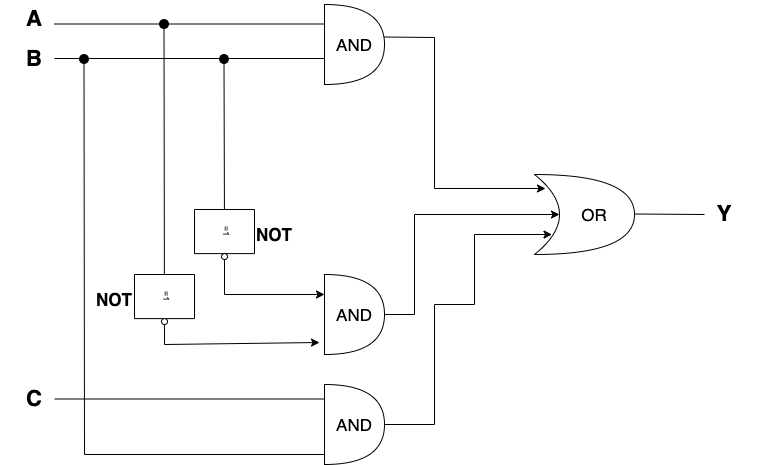

The diagram above was exported from draw.io. Its source (the exported page's mxGraphModel, read from the mxfile embedded in the PNG):
<mxGraphModel dx="1826" dy="801" grid="1" gridSize="10" guides="1" tooltips="1" connect="1" arrows="1" fold="1" page="0" pageScale="1" pageWidth="850" pageHeight="1100" math="0" shadow="0">
  <root>
    <mxCell id="0" />
    <mxCell id="1" parent="0" />
    <mxCell id="ANWX1XHAuKxfVoKhyQgQ-1" value="&lt;span style=&quot;font-size: 22px;&quot;&gt;&lt;b&gt;A&lt;/b&gt;&lt;/span&gt;" style="text;html=1;strokeColor=none;fillColor=none;align=center;verticalAlign=middle;whiteSpace=wrap;rounded=0;strokeWidth=9;" vertex="1" parent="1">
      <mxGeometry x="-110" y="140" width="60" height="30" as="geometry" />
    </mxCell>
    <mxCell id="ANWX1XHAuKxfVoKhyQgQ-2" value="&lt;span style=&quot;font-size: 22px;&quot;&gt;&lt;b&gt;B&lt;/b&gt;&lt;/span&gt;" style="text;html=1;strokeColor=none;fillColor=none;align=center;verticalAlign=middle;whiteSpace=wrap;rounded=0;strokeWidth=9;" vertex="1" parent="1">
      <mxGeometry x="-110" y="180" width="60" height="30" as="geometry" />
    </mxCell>
    <mxCell id="ANWX1XHAuKxfVoKhyQgQ-3" value="" style="endArrow=none;html=1;rounded=0;fontSize=22;entryX=0;entryY=0.25;entryDx=0;entryDy=0;entryPerimeter=0;" edge="1" parent="1">
      <mxGeometry width="50" height="50" relative="1" as="geometry">
        <mxPoint x="-60" y="159.5" as="sourcePoint" />
        <mxPoint x="210" y="159.5" as="targetPoint" />
      </mxGeometry>
    </mxCell>
    <mxCell id="ANWX1XHAuKxfVoKhyQgQ-4" value="" style="endArrow=none;html=1;rounded=0;fontSize=22;entryX=0;entryY=0.25;entryDx=0;entryDy=0;entryPerimeter=0;" edge="1" parent="1">
      <mxGeometry width="50" height="50" relative="1" as="geometry">
        <mxPoint x="-60" y="194" as="sourcePoint" />
        <mxPoint x="210" y="194" as="targetPoint" />
      </mxGeometry>
    </mxCell>
    <mxCell id="ANWX1XHAuKxfVoKhyQgQ-6" value="" style="shape=image;html=1;verticalAlign=top;verticalLabelPosition=bottom;labelBackgroundColor=#ffffff;imageAspect=0;aspect=fixed;image=https://cdn0.iconfinder.com/data/icons/octicons/1024/primitive-dot-128.png" vertex="1" parent="1">
      <mxGeometry x="100" y="185" width="20" height="20" as="geometry" />
    </mxCell>
    <mxCell id="ANWX1XHAuKxfVoKhyQgQ-9" value="" style="shape=image;html=1;verticalAlign=top;verticalLabelPosition=bottom;labelBackgroundColor=#ffffff;imageAspect=0;aspect=fixed;image=https://cdn0.iconfinder.com/data/icons/octicons/1024/primitive-dot-128.png" vertex="1" parent="1">
      <mxGeometry x="40" y="150" width="20" height="20" as="geometry" />
    </mxCell>
    <mxCell id="ANWX1XHAuKxfVoKhyQgQ-11" value="" style="shape=or;whiteSpace=wrap;html=1;" vertex="1" parent="1">
      <mxGeometry x="210" y="140" width="60" height="80" as="geometry" />
    </mxCell>
    <mxCell id="ANWX1XHAuKxfVoKhyQgQ-12" value="&lt;span style=&quot;font-size: 17px;&quot;&gt;AND&lt;br&gt;&lt;/span&gt;" style="text;html=1;strokeColor=none;fillColor=none;align=center;verticalAlign=middle;whiteSpace=wrap;rounded=0;strokeWidth=6;fontSize=22;" vertex="1" parent="1">
      <mxGeometry x="210" y="165" width="60" height="30" as="geometry" />
    </mxCell>
    <mxCell id="ANWX1XHAuKxfVoKhyQgQ-14" value="" style="endArrow=none;html=1;rounded=0;fontSize=22;" edge="1" parent="1">
      <mxGeometry width="50" height="50" relative="1" as="geometry">
        <mxPoint x="49.5" y="160" as="sourcePoint" />
        <mxPoint x="50" y="480" as="targetPoint" />
      </mxGeometry>
    </mxCell>
    <mxCell id="ANWX1XHAuKxfVoKhyQgQ-15" value="" style="endArrow=none;html=1;rounded=0;fontSize=22;startArrow=none;" edge="1" parent="1" source="ANWX1XHAuKxfVoKhyQgQ-20">
      <mxGeometry width="50" height="50" relative="1" as="geometry">
        <mxPoint x="109.5" y="195" as="sourcePoint" />
        <mxPoint x="110" y="430" as="targetPoint" />
      </mxGeometry>
    </mxCell>
    <mxCell id="ANWX1XHAuKxfVoKhyQgQ-16" value="" style="verticalLabelPosition=bottom;shadow=0;dashed=0;align=center;html=1;verticalAlign=top;shape=mxgraph.electrical.iec_logic_gates.not_2;rotation=90;" vertex="1" parent="1">
      <mxGeometry x="25" y="405" width="50" height="60" as="geometry" />
    </mxCell>
    <mxCell id="ANWX1XHAuKxfVoKhyQgQ-18" value="&lt;span style=&quot;font-size: 17px;&quot;&gt;&lt;b&gt;NOT&lt;/b&gt;&lt;br&gt;&lt;/span&gt;" style="text;html=1;strokeColor=none;fillColor=none;align=center;verticalAlign=middle;whiteSpace=wrap;rounded=0;strokeWidth=6;fontSize=22;" vertex="1" parent="1">
      <mxGeometry x="-20" y="425" width="40" height="20" as="geometry" />
    </mxCell>
    <mxCell id="ANWX1XHAuKxfVoKhyQgQ-21" value="&lt;span style=&quot;font-size: 17px;&quot;&gt;&lt;b&gt;NOT&lt;/b&gt;&lt;br&gt;&lt;/span&gt;" style="text;html=1;strokeColor=none;fillColor=none;align=center;verticalAlign=middle;whiteSpace=wrap;rounded=0;strokeWidth=6;fontSize=22;" vertex="1" parent="1">
      <mxGeometry x="140" y="360" width="40" height="20" as="geometry" />
    </mxCell>
    <mxCell id="ANWX1XHAuKxfVoKhyQgQ-23" value="" style="shape=or;whiteSpace=wrap;html=1;rotation=0;" vertex="1" parent="1">
      <mxGeometry x="210" y="410" width="60" height="80" as="geometry" />
    </mxCell>
    <mxCell id="ANWX1XHAuKxfVoKhyQgQ-24" value="&lt;span style=&quot;font-size: 17px;&quot;&gt;AND&lt;br&gt;&lt;/span&gt;" style="text;html=1;strokeColor=none;fillColor=none;align=center;verticalAlign=middle;whiteSpace=wrap;rounded=0;strokeWidth=6;fontSize=22;" vertex="1" parent="1">
      <mxGeometry x="210" y="435" width="60" height="30" as="geometry" />
    </mxCell>
    <mxCell id="ANWX1XHAuKxfVoKhyQgQ-20" value="" style="verticalLabelPosition=bottom;shadow=0;dashed=0;align=center;html=1;verticalAlign=top;shape=mxgraph.electrical.iec_logic_gates.not_2;rotation=90;" vertex="1" parent="1">
      <mxGeometry x="85" y="340" width="50" height="60" as="geometry" />
    </mxCell>
    <mxCell id="ANWX1XHAuKxfVoKhyQgQ-25" value="" style="endArrow=none;html=1;rounded=0;fontSize=22;" edge="1" parent="1" target="ANWX1XHAuKxfVoKhyQgQ-20">
      <mxGeometry width="50" height="50" relative="1" as="geometry">
        <mxPoint x="109.5" y="195" as="sourcePoint" />
        <mxPoint x="110" y="480" as="targetPoint" />
      </mxGeometry>
    </mxCell>
    <mxCell id="ANWX1XHAuKxfVoKhyQgQ-29" value="" style="endArrow=classic;html=1;rounded=0;entryX=0;entryY=0.25;entryDx=0;entryDy=0;entryPerimeter=0;" edge="1" parent="1" target="ANWX1XHAuKxfVoKhyQgQ-23">
      <mxGeometry width="50" height="50" relative="1" as="geometry">
        <mxPoint x="110" y="430" as="sourcePoint" />
        <mxPoint x="190" y="430" as="targetPoint" />
      </mxGeometry>
    </mxCell>
    <mxCell id="ANWX1XHAuKxfVoKhyQgQ-30" value="" style="endArrow=classic;html=1;rounded=0;entryX=-0.083;entryY=0.85;entryDx=0;entryDy=0;entryPerimeter=0;" edge="1" parent="1" target="ANWX1XHAuKxfVoKhyQgQ-23">
      <mxGeometry width="50" height="50" relative="1" as="geometry">
        <mxPoint x="50" y="480" as="sourcePoint" />
        <mxPoint x="190" y="480" as="targetPoint" />
      </mxGeometry>
    </mxCell>
    <mxCell id="ANWX1XHAuKxfVoKhyQgQ-31" value="&lt;span style=&quot;font-size: 22px;&quot;&gt;&lt;b&gt;C&lt;/b&gt;&lt;/span&gt;" style="text;html=1;strokeColor=none;fillColor=none;align=center;verticalAlign=middle;whiteSpace=wrap;rounded=0;strokeWidth=9;" vertex="1" parent="1">
      <mxGeometry x="-110" y="520" width="60" height="30" as="geometry" />
    </mxCell>
    <mxCell id="ANWX1XHAuKxfVoKhyQgQ-32" value="" style="shape=or;whiteSpace=wrap;html=1;rotation=0;" vertex="1" parent="1">
      <mxGeometry x="210" y="520" width="60" height="80" as="geometry" />
    </mxCell>
    <mxCell id="ANWX1XHAuKxfVoKhyQgQ-33" value="" style="endArrow=none;html=1;rounded=0;fontSize=22;entryX=0;entryY=0.25;entryDx=0;entryDy=0;entryPerimeter=0;" edge="1" parent="1">
      <mxGeometry width="50" height="50" relative="1" as="geometry">
        <mxPoint x="-60" y="534.5" as="sourcePoint" />
        <mxPoint x="210" y="534.5" as="targetPoint" />
      </mxGeometry>
    </mxCell>
    <mxCell id="ANWX1XHAuKxfVoKhyQgQ-34" value="" style="shape=image;html=1;verticalAlign=top;verticalLabelPosition=bottom;labelBackgroundColor=#ffffff;imageAspect=0;aspect=fixed;image=https://cdn0.iconfinder.com/data/icons/octicons/1024/primitive-dot-128.png" vertex="1" parent="1">
      <mxGeometry x="-40" y="185" width="20" height="20" as="geometry" />
    </mxCell>
    <mxCell id="ANWX1XHAuKxfVoKhyQgQ-39" value="" style="endArrow=none;html=1;rounded=0;fontSize=22;" edge="1" parent="1">
      <mxGeometry width="50" height="50" relative="1" as="geometry">
        <mxPoint x="-30.5" y="195" as="sourcePoint" />
        <mxPoint x="-30" y="590" as="targetPoint" />
      </mxGeometry>
    </mxCell>
    <mxCell id="ANWX1XHAuKxfVoKhyQgQ-40" value="" style="endArrow=none;html=1;rounded=0;fontSize=22;" edge="1" parent="1">
      <mxGeometry width="50" height="50" relative="1" as="geometry">
        <mxPoint x="-30" y="590" as="sourcePoint" />
        <mxPoint x="210" y="590" as="targetPoint" />
      </mxGeometry>
    </mxCell>
    <mxCell id="ANWX1XHAuKxfVoKhyQgQ-41" value="&lt;span style=&quot;font-size: 17px;&quot;&gt;AND&lt;br&gt;&lt;/span&gt;" style="text;html=1;strokeColor=none;fillColor=none;align=center;verticalAlign=middle;whiteSpace=wrap;rounded=0;strokeWidth=6;fontSize=22;" vertex="1" parent="1">
      <mxGeometry x="210" y="545" width="60" height="30" as="geometry" />
    </mxCell>
    <mxCell id="ANWX1XHAuKxfVoKhyQgQ-42" value="" style="shape=xor;whiteSpace=wrap;html=1;" vertex="1" parent="1">
      <mxGeometry x="420" y="310" width="100" height="80" as="geometry" />
    </mxCell>
    <mxCell id="ANWX1XHAuKxfVoKhyQgQ-43" value="&lt;span style=&quot;font-size: 17px;&quot;&gt;OR&lt;br&gt;&lt;/span&gt;" style="text;html=1;strokeColor=none;fillColor=none;align=center;verticalAlign=middle;whiteSpace=wrap;rounded=0;strokeWidth=6;fontSize=22;" vertex="1" parent="1">
      <mxGeometry x="450" y="335" width="60" height="30" as="geometry" />
    </mxCell>
    <mxCell id="ANWX1XHAuKxfVoKhyQgQ-44" value="" style="endArrow=classic;html=1;rounded=0;exitX=1;exitY=0.25;exitDx=0;exitDy=0;entryX=0.11;entryY=0.175;entryDx=0;entryDy=0;entryPerimeter=0;" edge="1" parent="1" source="ANWX1XHAuKxfVoKhyQgQ-12" target="ANWX1XHAuKxfVoKhyQgQ-42">
      <mxGeometry width="50" height="50" relative="1" as="geometry">
        <mxPoint x="290" y="205" as="sourcePoint" />
        <mxPoint x="410" y="350" as="targetPoint" />
        <Array as="points">
          <mxPoint x="320" y="173" />
          <mxPoint x="320" y="324" />
        </Array>
      </mxGeometry>
    </mxCell>
    <mxCell id="ANWX1XHAuKxfVoKhyQgQ-45" value="" style="endArrow=classic;html=1;rounded=0;exitX=1;exitY=0.5;exitDx=0;exitDy=0;entryX=0.25;entryY=0.5;entryDx=0;entryDy=0;entryPerimeter=0;" edge="1" parent="1" source="ANWX1XHAuKxfVoKhyQgQ-24" target="ANWX1XHAuKxfVoKhyQgQ-42">
      <mxGeometry width="50" height="50" relative="1" as="geometry">
        <mxPoint x="310" y="485" as="sourcePoint" />
        <mxPoint x="360" y="435" as="targetPoint" />
        <Array as="points">
          <mxPoint x="300" y="450" />
          <mxPoint x="300" y="350" />
        </Array>
      </mxGeometry>
    </mxCell>
    <mxCell id="ANWX1XHAuKxfVoKhyQgQ-46" value="" style="endArrow=classic;html=1;rounded=0;entryX=0.175;entryY=0.75;entryDx=0;entryDy=0;entryPerimeter=0;" edge="1" parent="1" target="ANWX1XHAuKxfVoKhyQgQ-42">
      <mxGeometry width="50" height="50" relative="1" as="geometry">
        <mxPoint x="270" y="560" as="sourcePoint" />
        <mxPoint x="430" y="370" as="targetPoint" />
        <Array as="points">
          <mxPoint x="320" y="560" />
          <mxPoint x="320" y="440" />
          <mxPoint x="360" y="440" />
          <mxPoint x="360" y="370" />
        </Array>
      </mxGeometry>
    </mxCell>
    <mxCell id="ANWX1XHAuKxfVoKhyQgQ-47" value="" style="endArrow=none;html=1;rounded=0;fontSize=22;" edge="1" parent="1">
      <mxGeometry width="50" height="50" relative="1" as="geometry">
        <mxPoint x="520" y="349.5" as="sourcePoint" />
        <mxPoint x="590" y="350" as="targetPoint" />
      </mxGeometry>
    </mxCell>
    <mxCell id="ANWX1XHAuKxfVoKhyQgQ-48" value="&lt;span style=&quot;font-size: 22px;&quot;&gt;&lt;b&gt;Y&lt;br&gt;&lt;/b&gt;&lt;/span&gt;" style="text;html=1;strokeColor=none;fillColor=none;align=center;verticalAlign=middle;whiteSpace=wrap;rounded=0;strokeWidth=9;" vertex="1" parent="1">
      <mxGeometry x="580" y="335" width="60" height="30" as="geometry" />
    </mxCell>
  </root>
</mxGraphModel>